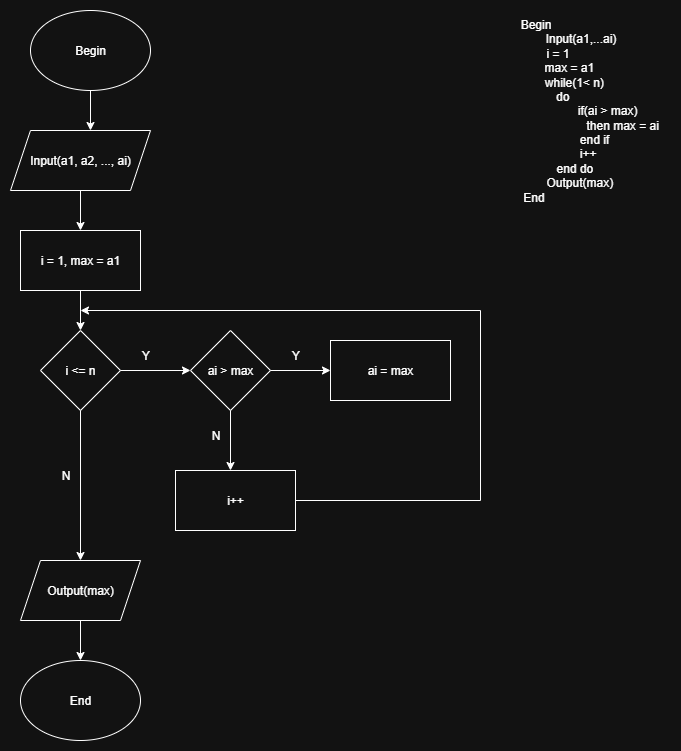

The diagram above was exported from draw.io. Its source (the exported page's mxGraphModel, read from the mxfile embedded in the PNG):
<mxGraphModel dx="947" dy="514" grid="1" gridSize="10" guides="1" tooltips="1" connect="1" arrows="1" fold="1" page="1" pageScale="1" pageWidth="850" pageHeight="1100" math="0" shadow="0">
  <root>
    <mxCell id="0" />
    <mxCell id="1" parent="0" />
    <mxCell id="XAlFvBYF3cqJxuKR3IHb-1" value="Begin" style="ellipse;whiteSpace=wrap;html=1;" parent="1" vertex="1">
      <mxGeometry x="160" y="40" width="120" height="80" as="geometry" />
    </mxCell>
    <mxCell id="XAlFvBYF3cqJxuKR3IHb-2" value="" style="endArrow=classic;html=1;rounded=0;exitX=0.5;exitY=1;exitDx=0;exitDy=0;" parent="1" source="XAlFvBYF3cqJxuKR3IHb-1" edge="1">
      <mxGeometry width="50" height="50" relative="1" as="geometry">
        <mxPoint x="190" y="260" as="sourcePoint" />
        <mxPoint x="220" y="160" as="targetPoint" />
      </mxGeometry>
    </mxCell>
    <mxCell id="XAlFvBYF3cqJxuKR3IHb-3" value="Input(a1, a2, ..., ai)" style="shape=parallelogram;perimeter=parallelogramPerimeter;whiteSpace=wrap;html=1;fixedSize=1;" parent="1" vertex="1">
      <mxGeometry x="140" y="160" width="140" height="60" as="geometry" />
    </mxCell>
    <mxCell id="XAlFvBYF3cqJxuKR3IHb-4" value="" style="endArrow=classic;html=1;rounded=0;exitX=0.5;exitY=1;exitDx=0;exitDy=0;" parent="1" source="XAlFvBYF3cqJxuKR3IHb-3" edge="1">
      <mxGeometry width="50" height="50" relative="1" as="geometry">
        <mxPoint x="400" y="250" as="sourcePoint" />
        <mxPoint x="210" y="260" as="targetPoint" />
      </mxGeometry>
    </mxCell>
    <mxCell id="XAlFvBYF3cqJxuKR3IHb-5" value="i = 1, max = a1" style="rounded=0;whiteSpace=wrap;html=1;" parent="1" vertex="1">
      <mxGeometry x="150" y="260" width="120" height="60" as="geometry" />
    </mxCell>
    <mxCell id="XAlFvBYF3cqJxuKR3IHb-6" value="" style="endArrow=classic;html=1;rounded=0;exitX=0.5;exitY=1;exitDx=0;exitDy=0;" parent="1" source="XAlFvBYF3cqJxuKR3IHb-5" edge="1">
      <mxGeometry width="50" height="50" relative="1" as="geometry">
        <mxPoint x="400" y="320" as="sourcePoint" />
        <mxPoint x="210" y="360" as="targetPoint" />
      </mxGeometry>
    </mxCell>
    <mxCell id="XAlFvBYF3cqJxuKR3IHb-7" value="i &amp;lt;= n" style="rhombus;whiteSpace=wrap;html=1;" parent="1" vertex="1">
      <mxGeometry x="170" y="360" width="80" height="80" as="geometry" />
    </mxCell>
    <mxCell id="XAlFvBYF3cqJxuKR3IHb-8" value="" style="endArrow=classic;html=1;rounded=0;exitX=1;exitY=0.5;exitDx=0;exitDy=0;" parent="1" source="XAlFvBYF3cqJxuKR3IHb-7" edge="1">
      <mxGeometry width="50" height="50" relative="1" as="geometry">
        <mxPoint x="400" y="320" as="sourcePoint" />
        <mxPoint x="320" y="400" as="targetPoint" />
      </mxGeometry>
    </mxCell>
    <mxCell id="XAlFvBYF3cqJxuKR3IHb-9" value="Y" style="text;html=1;align=center;verticalAlign=middle;resizable=0;points=[];autosize=1;strokeColor=none;fillColor=none;" parent="1" vertex="1">
      <mxGeometry x="260" y="370" width="30" height="30" as="geometry" />
    </mxCell>
    <mxCell id="XAlFvBYF3cqJxuKR3IHb-10" value="ai &amp;gt; max" style="rhombus;whiteSpace=wrap;html=1;" parent="1" vertex="1">
      <mxGeometry x="320" y="360" width="80" height="80" as="geometry" />
    </mxCell>
    <mxCell id="XAlFvBYF3cqJxuKR3IHb-11" value="" style="endArrow=classic;html=1;rounded=0;exitX=1;exitY=0.5;exitDx=0;exitDy=0;" parent="1" source="XAlFvBYF3cqJxuKR3IHb-10" edge="1">
      <mxGeometry width="50" height="50" relative="1" as="geometry">
        <mxPoint x="400" y="320" as="sourcePoint" />
        <mxPoint x="460" y="400" as="targetPoint" />
      </mxGeometry>
    </mxCell>
    <mxCell id="XAlFvBYF3cqJxuKR3IHb-12" value="Y" style="text;html=1;align=center;verticalAlign=middle;resizable=0;points=[];autosize=1;strokeColor=none;fillColor=none;" parent="1" vertex="1">
      <mxGeometry x="410" y="370" width="30" height="30" as="geometry" />
    </mxCell>
    <mxCell id="XAlFvBYF3cqJxuKR3IHb-13" value="ai = max" style="rounded=0;whiteSpace=wrap;html=1;" parent="1" vertex="1">
      <mxGeometry x="460" y="370" width="120" height="60" as="geometry" />
    </mxCell>
    <mxCell id="XAlFvBYF3cqJxuKR3IHb-14" value="" style="endArrow=classic;html=1;rounded=0;exitX=0.5;exitY=1;exitDx=0;exitDy=0;" parent="1" source="XAlFvBYF3cqJxuKR3IHb-10" edge="1">
      <mxGeometry width="50" height="50" relative="1" as="geometry">
        <mxPoint x="400" y="420" as="sourcePoint" />
        <mxPoint x="360" y="500" as="targetPoint" />
      </mxGeometry>
    </mxCell>
    <mxCell id="XAlFvBYF3cqJxuKR3IHb-15" value="N" style="text;html=1;align=center;verticalAlign=middle;resizable=0;points=[];autosize=1;strokeColor=none;fillColor=none;" parent="1" vertex="1">
      <mxGeometry x="330" y="450" width="30" height="30" as="geometry" />
    </mxCell>
    <mxCell id="XAlFvBYF3cqJxuKR3IHb-16" value="i++" style="rounded=0;whiteSpace=wrap;html=1;" parent="1" vertex="1">
      <mxGeometry x="305" y="500" width="120" height="60" as="geometry" />
    </mxCell>
    <mxCell id="XAlFvBYF3cqJxuKR3IHb-17" value="" style="endArrow=classic;html=1;rounded=0;exitX=1;exitY=0.5;exitDx=0;exitDy=0;" parent="1" source="XAlFvBYF3cqJxuKR3IHb-16" edge="1">
      <mxGeometry width="50" height="50" relative="1" as="geometry">
        <mxPoint x="400" y="420" as="sourcePoint" />
        <mxPoint x="210" y="340" as="targetPoint" />
        <Array as="points">
          <mxPoint x="610" y="530" />
          <mxPoint x="610" y="340" />
        </Array>
      </mxGeometry>
    </mxCell>
    <mxCell id="XAlFvBYF3cqJxuKR3IHb-18" value="" style="endArrow=classic;html=1;rounded=0;exitX=0.5;exitY=1;exitDx=0;exitDy=0;" parent="1" source="XAlFvBYF3cqJxuKR3IHb-7" target="XAlFvBYF3cqJxuKR3IHb-19" edge="1">
      <mxGeometry width="50" height="50" relative="1" as="geometry">
        <mxPoint x="400" y="520" as="sourcePoint" />
        <mxPoint x="210" y="690" as="targetPoint" />
      </mxGeometry>
    </mxCell>
    <mxCell id="XAlFvBYF3cqJxuKR3IHb-19" value="Output(max)" style="shape=parallelogram;perimeter=parallelogramPerimeter;whiteSpace=wrap;html=1;fixedSize=1;" parent="1" vertex="1">
      <mxGeometry x="150" y="590" width="120" height="60" as="geometry" />
    </mxCell>
    <mxCell id="XAlFvBYF3cqJxuKR3IHb-20" value="" style="endArrow=classic;html=1;rounded=0;exitX=0.5;exitY=1;exitDx=0;exitDy=0;" parent="1" source="XAlFvBYF3cqJxuKR3IHb-19" target="XAlFvBYF3cqJxuKR3IHb-21" edge="1">
      <mxGeometry width="50" height="50" relative="1" as="geometry">
        <mxPoint x="400" y="720" as="sourcePoint" />
        <mxPoint x="210" y="820" as="targetPoint" />
      </mxGeometry>
    </mxCell>
    <mxCell id="XAlFvBYF3cqJxuKR3IHb-21" value="End" style="ellipse;whiteSpace=wrap;html=1;" parent="1" vertex="1">
      <mxGeometry x="150" y="690" width="120" height="80" as="geometry" />
    </mxCell>
    <mxCell id="XAlFvBYF3cqJxuKR3IHb-22" value="N" style="text;html=1;align=center;verticalAlign=middle;resizable=0;points=[];autosize=1;strokeColor=none;fillColor=none;" parent="1" vertex="1">
      <mxGeometry x="180" y="490" width="30" height="30" as="geometry" />
    </mxCell>
    <mxCell id="XAlFvBYF3cqJxuKR3IHb-23" value="&amp;nbsp; &amp;nbsp;Begin&lt;blockquote style=&quot;margin: 0 0 0 40px; border: none; padding: 0px;&quot;&gt;&lt;div&gt;&amp;nbsp; &amp;nbsp; &amp;nbsp; &amp;nbsp; &amp;nbsp; &amp;nbsp; &amp;nbsp; &amp;nbsp; &amp;nbsp; Input(a1,...ai)&lt;/div&gt;&lt;div style=&quot;text-align: left;&quot;&gt;&lt;span style=&quot;background-color: transparent; color: light-dark(rgb(0, 0, 0), rgb(255, 255, 255));&quot;&gt;&amp;nbsp; &amp;nbsp; &amp;nbsp; &amp;nbsp; &amp;nbsp; &amp;nbsp; &amp;nbsp; &amp;nbsp; &amp;nbsp; &amp;nbsp; &amp;nbsp; &amp;nbsp; &amp;nbsp; &amp;nbsp; &amp;nbsp; &amp;nbsp;i = 1&lt;/span&gt;&lt;/div&gt;&lt;div&gt;&amp;nbsp; &amp;nbsp; &amp;nbsp; &amp;nbsp; &amp;nbsp; &amp;nbsp;max = a1&lt;/div&gt;&lt;div&gt;&amp;nbsp; &amp;nbsp; &amp;nbsp; &amp;nbsp; &amp;nbsp; &amp;nbsp; &amp;nbsp; while(1&amp;lt; n)&lt;/div&gt;&lt;div&gt;&lt;span style=&quot;background-color: transparent; color: light-dark(rgb(0, 0, 0), rgb(255, 255, 255));&quot;&gt;&amp;nbsp; &amp;nbsp; &amp;nbsp; &amp;nbsp;do&lt;/span&gt;&lt;/div&gt;&lt;/blockquote&gt;&lt;blockquote style=&quot;margin: 0 0 0 40px; border: none; padding: 0px;&quot;&gt;&lt;blockquote style=&quot;margin: 0 0 0 40px; border: none; padding: 0px;&quot;&gt;&lt;blockquote style=&quot;margin: 0 0 0 40px; border: none; padding: 0px;&quot;&gt;&lt;blockquote style=&quot;margin: 0 0 0 40px; border: none; padding: 0px;&quot;&gt;&lt;div&gt;if(ai &amp;gt; max)&amp;nbsp;&amp;nbsp;&lt;/div&gt;&lt;/blockquote&gt;&lt;/blockquote&gt;&lt;/blockquote&gt;&lt;blockquote style=&quot;margin: 0 0 0 40px; border: none; padding: 0px;&quot;&gt;&lt;blockquote style=&quot;margin: 0 0 0 40px; border: none; padding: 0px;&quot;&gt;&lt;blockquote style=&quot;margin: 0 0 0 40px; border: none; padding: 0px;&quot;&gt;&lt;div&gt;&amp;nbsp; &amp;nbsp; &amp;nbsp; &amp;nbsp;then max = ai&lt;/div&gt;&lt;/blockquote&gt;&lt;/blockquote&gt;&lt;/blockquote&gt;&lt;blockquote style=&quot;margin: 0 0 0 40px; border: none; padding: 0px;&quot;&gt;&lt;blockquote style=&quot;margin: 0 0 0 40px; border: none; padding: 0px;&quot;&gt;&lt;blockquote style=&quot;margin: 0 0 0 40px; border: none; padding: 0px;&quot;&gt;&lt;div style=&quot;text-align: left;&quot;&gt;&amp;nbsp; &amp;nbsp; &amp;nbsp;end if&lt;/div&gt;&lt;/blockquote&gt;&lt;/blockquote&gt;&lt;/blockquote&gt;&lt;blockquote style=&quot;margin: 0 0 0 40px; border: none; padding: 0px;&quot;&gt;&lt;blockquote style=&quot;margin: 0 0 0 40px; border: none; padding: 0px;&quot;&gt;&lt;blockquote style=&quot;margin: 0 0 0 40px; border: none; padding: 0px;&quot;&gt;&lt;div style=&quot;text-align: left;&quot;&gt;&amp;nbsp; &amp;nbsp; &amp;nbsp;i++&lt;/div&gt;&lt;/blockquote&gt;&lt;/blockquote&gt;&lt;/blockquote&gt;&lt;/blockquote&gt;&lt;blockquote style=&quot;margin: 0 0 0 40px; border: none; padding: 0px;&quot;&gt;&lt;blockquote style=&quot;margin: 0 0 0 40px; border: none; padding: 0px;&quot;&gt;&lt;blockquote style=&quot;margin: 0 0 0 40px; border: none; padding: 0px;&quot;&gt;&lt;div style=&quot;text-align: left;&quot;&gt;&amp;nbsp; &amp;nbsp; &amp;nbsp; &amp;nbsp; &amp;nbsp; end do&lt;/div&gt;&lt;/blockquote&gt;&lt;/blockquote&gt;&lt;blockquote style=&quot;margin: 0 0 0 40px; border: none; padding: 0px;&quot;&gt;&lt;blockquote style=&quot;margin: 0 0 0 40px; border: none; padding: 0px;&quot;&gt;&lt;div style=&quot;text-align: left;&quot;&gt;&amp;nbsp; &amp;nbsp; &amp;nbsp; &amp;nbsp;Output(max)&amp;nbsp;&amp;nbsp;&lt;/div&gt;&lt;/blockquote&gt;&lt;/blockquote&gt;&lt;/blockquote&gt;&lt;blockquote style=&quot;margin: 0 0 0 40px; border: none; padding: 0px;&quot;&gt;&lt;blockquote style=&quot;margin: 0 0 0 40px; border: none; padding: 0px;&quot;&gt;&lt;div style=&quot;text-align: left;&quot;&gt;&lt;span style=&quot;background-color: transparent; color: light-dark(rgb(0, 0, 0), rgb(255, 255, 255));&quot;&gt;&amp;nbsp; &amp;nbsp; &amp;nbsp; &amp;nbsp; &amp;nbsp; &amp;nbsp; End&lt;/span&gt;&lt;/div&gt;&lt;/blockquote&gt;&lt;/blockquote&gt;" style="text;html=1;align=center;verticalAlign=middle;resizable=0;points=[];autosize=1;strokeColor=none;fillColor=none;" parent="1" vertex="1">
      <mxGeometry x="520" y="40" width="280" height="200" as="geometry" />
    </mxCell>
  </root>
</mxGraphModel>